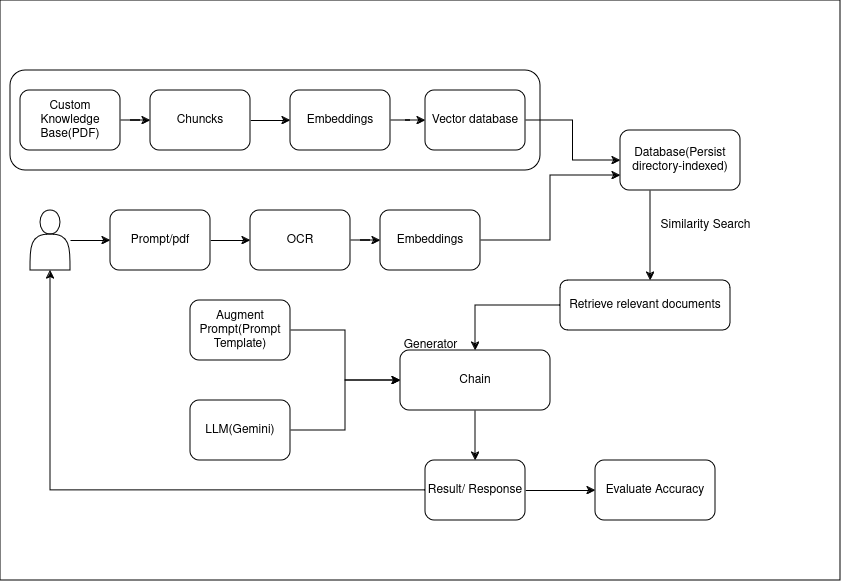

The diagram above was exported from draw.io. Its source (the exported page's mxGraphModel, read from the mxfile embedded in the PNG):
<mxGraphModel dx="1434" dy="790" grid="1" gridSize="10" guides="1" tooltips="1" connect="1" arrows="1" fold="1" page="1" pageScale="1" pageWidth="850" pageHeight="1100" math="0" shadow="0">
  <root>
    <mxCell id="0" />
    <mxCell id="1" parent="0" />
    <mxCell id="vWlQjwv0C-4-pNNNCSy9-40" value="" style="rounded=0;whiteSpace=wrap;html=1;" vertex="1" parent="1">
      <mxGeometry y="20" width="840" height="580" as="geometry" />
    </mxCell>
    <mxCell id="vWlQjwv0C-4-pNNNCSy9-2" value="" style="rounded=1;whiteSpace=wrap;html=1;" vertex="1" parent="1">
      <mxGeometry x="10" y="90" width="530" height="100" as="geometry" />
    </mxCell>
    <mxCell id="vWlQjwv0C-4-pNNNCSy9-5" value="" style="edgeStyle=orthogonalEdgeStyle;rounded=0;orthogonalLoop=1;jettySize=auto;html=1;" edge="1" parent="1" source="dXJMM8P6Y9NkE0LRxncZ-2" target="dXJMM8P6Y9NkE0LRxncZ-6">
      <mxGeometry relative="1" as="geometry" />
    </mxCell>
    <mxCell id="dXJMM8P6Y9NkE0LRxncZ-2" value="Custom Knowledge Base(PDF)" style="rounded=1;whiteSpace=wrap;html=1;" parent="1" vertex="1">
      <mxGeometry x="20" y="110" width="100" height="60" as="geometry" />
    </mxCell>
    <mxCell id="vWlQjwv0C-4-pNNNCSy9-6" value="" style="edgeStyle=orthogonalEdgeStyle;rounded=0;orthogonalLoop=1;jettySize=auto;html=1;" edge="1" parent="1" source="dXJMM8P6Y9NkE0LRxncZ-6" target="vWlQjwv0C-4-pNNNCSy9-3">
      <mxGeometry relative="1" as="geometry" />
    </mxCell>
    <mxCell id="dXJMM8P6Y9NkE0LRxncZ-6" value="Chuncks" style="rounded=1;whiteSpace=wrap;html=1;" parent="1" vertex="1">
      <mxGeometry x="150" y="110" width="100" height="60" as="geometry" />
    </mxCell>
    <mxCell id="vWlQjwv0C-4-pNNNCSy9-18" value="" style="edgeStyle=orthogonalEdgeStyle;rounded=0;orthogonalLoop=1;jettySize=auto;html=1;" edge="1" parent="1" source="vWlQjwv0C-4-pNNNCSy9-1" target="vWlQjwv0C-4-pNNNCSy9-14">
      <mxGeometry relative="1" as="geometry" />
    </mxCell>
    <mxCell id="vWlQjwv0C-4-pNNNCSy9-1" value="" style="shape=actor;whiteSpace=wrap;html=1;" vertex="1" parent="1">
      <mxGeometry x="30" y="230" width="40" height="60" as="geometry" />
    </mxCell>
    <mxCell id="vWlQjwv0C-4-pNNNCSy9-7" value="" style="edgeStyle=orthogonalEdgeStyle;rounded=0;orthogonalLoop=1;jettySize=auto;html=1;" edge="1" parent="1" source="vWlQjwv0C-4-pNNNCSy9-3" target="vWlQjwv0C-4-pNNNCSy9-4">
      <mxGeometry relative="1" as="geometry" />
    </mxCell>
    <mxCell id="vWlQjwv0C-4-pNNNCSy9-3" value="Embeddings" style="rounded=1;whiteSpace=wrap;html=1;" vertex="1" parent="1">
      <mxGeometry x="290" y="110" width="100" height="60" as="geometry" />
    </mxCell>
    <mxCell id="vWlQjwv0C-4-pNNNCSy9-9" value="" style="edgeStyle=orthogonalEdgeStyle;rounded=0;orthogonalLoop=1;jettySize=auto;html=1;" edge="1" parent="1" source="vWlQjwv0C-4-pNNNCSy9-4" target="vWlQjwv0C-4-pNNNCSy9-8">
      <mxGeometry relative="1" as="geometry" />
    </mxCell>
    <mxCell id="vWlQjwv0C-4-pNNNCSy9-4" value="Vector database" style="rounded=1;whiteSpace=wrap;html=1;" vertex="1" parent="1">
      <mxGeometry x="425" y="110" width="100" height="60" as="geometry" />
    </mxCell>
    <mxCell id="vWlQjwv0C-4-pNNNCSy9-22" value="" style="edgeStyle=orthogonalEdgeStyle;rounded=0;orthogonalLoop=1;jettySize=auto;html=1;" edge="1" parent="1" source="vWlQjwv0C-4-pNNNCSy9-8" target="vWlQjwv0C-4-pNNNCSy9-17">
      <mxGeometry relative="1" as="geometry">
        <Array as="points">
          <mxPoint x="650" y="280" />
          <mxPoint x="650" y="280" />
        </Array>
      </mxGeometry>
    </mxCell>
    <mxCell id="vWlQjwv0C-4-pNNNCSy9-8" value="Database(Persist directory-indexed)" style="whiteSpace=wrap;html=1;rounded=1;" vertex="1" parent="1">
      <mxGeometry x="620" y="150" width="120" height="60" as="geometry" />
    </mxCell>
    <mxCell id="vWlQjwv0C-4-pNNNCSy9-19" value="" style="edgeStyle=orthogonalEdgeStyle;rounded=0;orthogonalLoop=1;jettySize=auto;html=1;" edge="1" parent="1" source="vWlQjwv0C-4-pNNNCSy9-14" target="vWlQjwv0C-4-pNNNCSy9-15">
      <mxGeometry relative="1" as="geometry" />
    </mxCell>
    <mxCell id="vWlQjwv0C-4-pNNNCSy9-14" value="Prompt/pdf" style="rounded=1;whiteSpace=wrap;html=1;" vertex="1" parent="1">
      <mxGeometry x="110" y="230" width="100" height="60" as="geometry" />
    </mxCell>
    <mxCell id="vWlQjwv0C-4-pNNNCSy9-20" value="" style="edgeStyle=orthogonalEdgeStyle;rounded=0;orthogonalLoop=1;jettySize=auto;html=1;" edge="1" parent="1" source="vWlQjwv0C-4-pNNNCSy9-15" target="vWlQjwv0C-4-pNNNCSy9-16">
      <mxGeometry relative="1" as="geometry" />
    </mxCell>
    <mxCell id="vWlQjwv0C-4-pNNNCSy9-15" value="OCR" style="rounded=1;whiteSpace=wrap;html=1;" vertex="1" parent="1">
      <mxGeometry x="250" y="230" width="100" height="60" as="geometry" />
    </mxCell>
    <mxCell id="vWlQjwv0C-4-pNNNCSy9-21" style="edgeStyle=orthogonalEdgeStyle;rounded=0;orthogonalLoop=1;jettySize=auto;html=1;entryX=0;entryY=0.75;entryDx=0;entryDy=0;" edge="1" parent="1" source="vWlQjwv0C-4-pNNNCSy9-16" target="vWlQjwv0C-4-pNNNCSy9-8">
      <mxGeometry relative="1" as="geometry" />
    </mxCell>
    <mxCell id="vWlQjwv0C-4-pNNNCSy9-16" value="Embeddings" style="rounded=1;whiteSpace=wrap;html=1;" vertex="1" parent="1">
      <mxGeometry x="380" y="230" width="100" height="60" as="geometry" />
    </mxCell>
    <mxCell id="vWlQjwv0C-4-pNNNCSy9-29" style="edgeStyle=orthogonalEdgeStyle;rounded=0;orthogonalLoop=1;jettySize=auto;html=1;" edge="1" parent="1" source="vWlQjwv0C-4-pNNNCSy9-17" target="vWlQjwv0C-4-pNNNCSy9-26">
      <mxGeometry relative="1" as="geometry" />
    </mxCell>
    <mxCell id="vWlQjwv0C-4-pNNNCSy9-17" value="Retrieve relevant documents" style="rounded=1;whiteSpace=wrap;html=1;" vertex="1" parent="1">
      <mxGeometry x="560" y="300" width="170" height="50" as="geometry" />
    </mxCell>
    <mxCell id="vWlQjwv0C-4-pNNNCSy9-23" value="Similarity Search" style="text;html=1;align=center;verticalAlign=middle;resizable=0;points=[];autosize=1;strokeColor=none;fillColor=none;" vertex="1" parent="1">
      <mxGeometry x="650" y="230" width="110" height="30" as="geometry" />
    </mxCell>
    <mxCell id="vWlQjwv0C-4-pNNNCSy9-31" value="" style="edgeStyle=orthogonalEdgeStyle;rounded=0;orthogonalLoop=1;jettySize=auto;html=1;" edge="1" parent="1" source="vWlQjwv0C-4-pNNNCSy9-24" target="vWlQjwv0C-4-pNNNCSy9-26">
      <mxGeometry relative="1" as="geometry" />
    </mxCell>
    <mxCell id="vWlQjwv0C-4-pNNNCSy9-24" value="LLM(Gemini)" style="rounded=1;whiteSpace=wrap;html=1;" vertex="1" parent="1">
      <mxGeometry x="190" y="420" width="100" height="60" as="geometry" />
    </mxCell>
    <mxCell id="vWlQjwv0C-4-pNNNCSy9-30" value="" style="edgeStyle=orthogonalEdgeStyle;rounded=0;orthogonalLoop=1;jettySize=auto;html=1;" edge="1" parent="1" source="vWlQjwv0C-4-pNNNCSy9-25" target="vWlQjwv0C-4-pNNNCSy9-26">
      <mxGeometry relative="1" as="geometry" />
    </mxCell>
    <mxCell id="vWlQjwv0C-4-pNNNCSy9-25" value="Augment Prompt(Prompt Template)" style="rounded=1;whiteSpace=wrap;html=1;" vertex="1" parent="1">
      <mxGeometry x="190" y="320" width="100" height="60" as="geometry" />
    </mxCell>
    <mxCell id="vWlQjwv0C-4-pNNNCSy9-36" value="" style="edgeStyle=orthogonalEdgeStyle;rounded=0;orthogonalLoop=1;jettySize=auto;html=1;" edge="1" parent="1" source="vWlQjwv0C-4-pNNNCSy9-26" target="vWlQjwv0C-4-pNNNCSy9-35">
      <mxGeometry relative="1" as="geometry">
        <Array as="points">
          <mxPoint x="475" y="470" />
          <mxPoint x="475" y="470" />
        </Array>
      </mxGeometry>
    </mxCell>
    <mxCell id="vWlQjwv0C-4-pNNNCSy9-26" value="Chain" style="rounded=1;whiteSpace=wrap;html=1;" vertex="1" parent="1">
      <mxGeometry x="400" y="370" width="150" height="60" as="geometry" />
    </mxCell>
    <mxCell id="vWlQjwv0C-4-pNNNCSy9-32" value="Generator" style="text;html=1;align=center;verticalAlign=middle;resizable=0;points=[];autosize=1;strokeColor=none;fillColor=none;" vertex="1" parent="1">
      <mxGeometry x="390" y="350" width="80" height="30" as="geometry" />
    </mxCell>
    <mxCell id="vWlQjwv0C-4-pNNNCSy9-37" style="edgeStyle=orthogonalEdgeStyle;rounded=0;orthogonalLoop=1;jettySize=auto;html=1;entryX=0.5;entryY=1;entryDx=0;entryDy=0;" edge="1" parent="1" source="vWlQjwv0C-4-pNNNCSy9-35" target="vWlQjwv0C-4-pNNNCSy9-1">
      <mxGeometry relative="1" as="geometry" />
    </mxCell>
    <mxCell id="vWlQjwv0C-4-pNNNCSy9-39" value="" style="edgeStyle=orthogonalEdgeStyle;rounded=0;orthogonalLoop=1;jettySize=auto;html=1;" edge="1" parent="1" source="vWlQjwv0C-4-pNNNCSy9-35" target="vWlQjwv0C-4-pNNNCSy9-38">
      <mxGeometry relative="1" as="geometry" />
    </mxCell>
    <mxCell id="vWlQjwv0C-4-pNNNCSy9-35" value="Result/ Response" style="rounded=1;whiteSpace=wrap;html=1;" vertex="1" parent="1">
      <mxGeometry x="425" y="480" width="100" height="60" as="geometry" />
    </mxCell>
    <mxCell id="vWlQjwv0C-4-pNNNCSy9-38" value="Evaluate Accuracy" style="whiteSpace=wrap;html=1;rounded=1;" vertex="1" parent="1">
      <mxGeometry x="595" y="480" width="120" height="60" as="geometry" />
    </mxCell>
  </root>
</mxGraphModel>